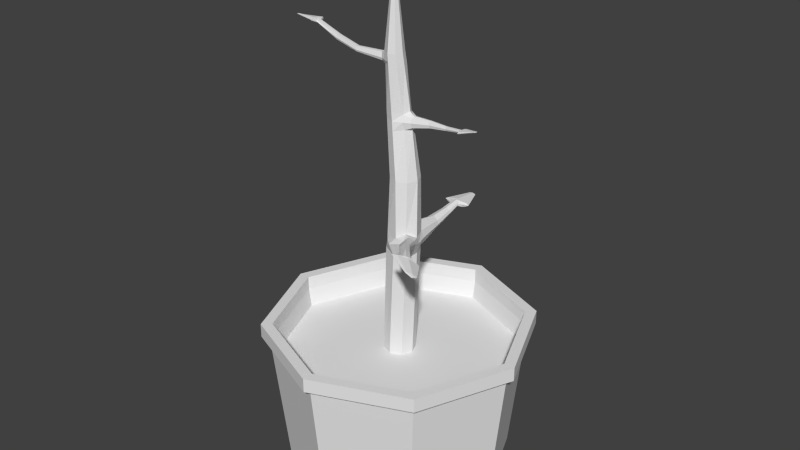 # Source: Kytka.blend  (saved by Blender 2.71.0; exported with 4.5.12 LTS)
import bpy
from mathutils import Matrix  # noqa: F401  (used for matrix-valued properties, if any)

bpy.ops.wm.read_factory_settings(use_empty=True)
scene = bpy.context.scene
scene.name = 'Scene'

# ---- collections
col_collection_1 = bpy.data.collections.new('Collection 1'); scene.collection.children.link(col_collection_1)

# ---- world
world_world = bpy.data.worlds.new('World'); scene.world = world_world
world_world.color = (0.05088, 0.05088, 0.05088)
world_world.use_sun_shadow = False
world_world.sun_shadow_jitter_overblur = 0.0
world_world.cycles.sampling_method = 'MANUAL'
world_world.cycles.sample_map_resolution = 256

# ---- meshes
me_circle_003 = bpy.data.meshes.new('Circle.003')
me_circle_003.from_pydata([(6.48e-09, 0.05603, 0.0), (-0.03962, 0.03962, 0.0), (-0.05603, -2.449e-09, 0.0), (-0.03962, -0.03962, 0.0), (1.138e-08, -0.05603, 0.0), (0.03962, -0.03962, 0.0), (0.05603, 6.682e-10, 0.0), (0.03962, 0.03962, 0.0), (-0.0118, 0.1513, 0.4345), (-0.02089, 0.03962, 0.4351), (-0.0373, -2.449e-09, 0.4351), (-0.02089, -0.03962, 0.4351), (0.007388, -0.06656, 0.4351), (0.05669, -0.06924, 0.4526), (0.08086, 6.682e-10, 0.4351), (0.06827, 0.03962, 0.4351), (0.01228, 0.0638, 0.6524), (-0.02371, 0.04889, 0.6524), (-0.03861, 0.01291, 0.6524), (-0.02371, -0.02308, 0.6524), (0.01228, -0.03799, 0.6524), (0.04827, -0.02308, 0.6524), (0.06317, 0.01291, 0.6524), (0.04827, 0.04889, 0.6524), (0.05762, 0.04108, 0.4596), (0.018, 0.05749, 0.4768), (0.07908, -0.00868, 0.4596), (0.05762, -0.03816, 0.4778), (0.02721, -0.05458, 0.4596), (-0.02162, -0.03816, 0.4596), (-0.03803, 0.001456, 0.4596), (-0.02162, 0.04108, 0.4596), (0.05706, 0.03962, 0.405), (0.01744, 0.05603, 0.3779), (0.07347, 6.682e-10, 0.3987), (0.05706, -0.03962, 0.3826), (0.01744, -0.05603, 0.3923), (-0.02682, -0.03962, 0.405), (-0.0386, -2.449e-09, 0.405), (-0.02395, 0.03962, 0.405), (0.04377, 0.1513, 0.4345), (0.03899, 0.1521, 0.448), (0.01715, 0.1612, 0.4568), (-0.004689, 0.1521, 0.448), (0.03451, 0.1513, 0.4179), (0.01684, 0.1604, 0.4122), (-0.005973, 0.1513, 0.4179), (-0.003371, 0.2265, 0.4457), (0.03541, 0.2265, 0.4457), (0.03207, 0.2271, 0.4551), (0.01683, 0.2334, 0.4613), (0.001591, 0.2271, 0.4551), (0.02895, 0.2265, 0.4341), (0.01661, 0.2328, 0.4302), (0.0006945, 0.2265, 0.4341), (0.002964, 0.2807, 0.4597), (0.03296, 0.2807, 0.4597), (0.03038, 0.2811, 0.467), (0.01859, 0.286, 0.4717), (0.006801, 0.2811, 0.467), (0.02796, 0.2807, 0.4507), (0.01842, 0.2856, 0.4477), (0.006108, 0.2807, 0.4507), (-0.03428, 0.2922, 0.4583), (0.06521, 0.2922, 0.4583), (0.05664, 0.2926, 0.4656), (0.01754, 0.2975, 0.4703), (-0.02155, 0.2926, 0.4656), (0.04862, 0.2922, 0.4493), (0.01698, 0.2971, 0.4463), (-0.02385, 0.2922, 0.4493), (0.001694, 0.382, 0.458), (0.02952, 0.382, 0.458), (0.02713, 0.3821, 0.46), (0.01619, 0.3835, 0.4614), (0.005254, 0.3821, 0.46), (0.02488, 0.382, 0.4555), (0.01603, 0.3834, 0.4546), (0.004611, 0.382, 0.4555), (0.01566, 0.3887, 0.4579), (0.06187, -0.06381, 0.4305), (0.08233, -0.05534, 0.4255), (0.0908, -0.03488, 0.4337), (0.06692, -0.06306, 0.4652), (0.08262, -0.05458, 0.4812), (0.0937, -0.03936, 0.4652), (0.09462, -0.03488, 0.4526), (0.1012, -0.1268, 0.48), (0.1049, -0.123, 0.4643), (0.1194, -0.117, 0.4607), (0.1255, -0.1025, 0.4666), (0.1085, -0.1225, 0.4889), (0.1196, -0.1164, 0.5003), (0.1275, -0.1056, 0.4889), (0.1282, -0.1025, 0.48), (0.1408, -0.1742, 0.4896), (0.1444, -0.1703, 0.4766), (0.159, -0.1643, 0.4734), (0.165, -0.1498, 0.4762), (0.148, -0.1698, 0.4986), (0.1592, -0.1638, 0.5099), (0.167, -0.153, 0.4986), (0.1677, -0.1498, 0.4896), (0.1786, -0.2163, 0.5042), (0.1794, -0.2153, 0.4958), (0.1972, -0.2095, 0.4919), (0.2022, -0.192, 0.4978), (0.1837, -0.2094, 0.5085), (0.1974, -0.2059, 0.5139), (0.2039, -0.1951, 0.5085), (0.2044, -0.192, 0.5042), (0.164, -0.2371, 0.5244), (0.1676, -0.2324, 0.5142), (0.1998, -0.2115, 0.4927), (0.2247, -0.1858, 0.4747), (0.178, -0.227, 0.5223), (0.2071, -0.2059, 0.5092), (0.2333, -0.1858, 0.483), (0.2326, -0.1838, 0.4779), (0.245, -0.272, 0.5052), (0.2465, -0.2699, 0.5007), (0.2607, -0.2607, 0.4912), (0.2717, -0.2494, 0.4832), (0.2511, -0.2675, 0.5043), (0.264, -0.2583, 0.4985), (0.2755, -0.2494, 0.4869), (0.2752, -0.2485, 0.4847), (0.2727, -0.2722, 0.4943), (0.0385, 0.00517, 0.8475), (0.01394, -0.006138, 0.8477), (-0.01745, -0.01914, 0.8477), (-0.04885, -0.006138, 0.8477), (-0.06185, 0.02525, 0.8477), (-0.04885, 0.05664, 0.8477), (-0.01745, 0.06965, 0.8477), (0.01394, 0.05664, 0.8477), (0.02103, 0.05014, 0.3814), (6.48e-09, 0.05603, 0.0), (0.001285, 0.01232, 1.068), (-0.00865, -0.01167, 1.068), (-0.03263, -0.0216, 1.068), (-0.05914, -0.005398, 1.068), (-0.06539, 0.01232, 1.068), (-0.05662, 0.03006, 1.064), (-0.03263, 0.04624, 1.068), (-0.00865, 0.0363, 1.068), (-0.03263, 0.01232, 1.388), (0.01946, 0.04659, 0.8233), (-0.01267, 0.06871, 0.8163), (0.03277, 0.02327, 0.8163), (0.01946, -3.17e-05, 0.8214), (-0.01267, -0.02217, 0.8163), (-0.0448, -0.008863, 0.8163), (-0.05811, 0.02327, 0.8163), (-0.0448, 0.0554, 0.8163), (-0.01957, 0.06638, 0.8785), (-0.04993, 0.05381, 0.8785), (-0.0625, 0.02345, 0.8785), (-0.04993, -0.006909, 0.8785), (-0.01957, -0.01948, 0.8785), (0.01079, 0.00368, 0.8714), (0.02336, 0.02345, 0.8785), (0.01079, 0.04498, 0.8721), (-0.05567, 0.03877, 1.042), (-0.07386, 0.0008461, 1.061), (-0.05567, -0.01099, 1.042), (-0.03079, -0.0213, 1.042), (-0.005909, -0.01099, 1.042), (0.004398, 0.01389, 1.042), (-0.005909, 0.03877, 1.042), (-0.03079, 0.04908, 1.042), (-0.05515, 0.0329, 1.027), (-0.06566, 0.01476, 1.027), (-0.05515, -0.005136, 1.027), (-0.02977, -0.02114, 1.027), (-0.004384, -0.01062, 1.027), (0.00613, 0.01476, 1.027), (-0.004384, 0.04014, 1.027), (-0.02977, 0.05066, 1.027), (0.0385, 0.04444, 0.8475), (0.04195, 0.03815, 0.8323), (0.04368, 0.02356, 0.8279), (0.04195, 0.00899, 0.8311), (0.03653, 0.01131, 0.8624), (0.03798, 0.02368, 0.8668), (0.03653, 0.03714, 0.8628), (0.1009, 0.01904, 0.8527), (0.1009, 0.0431, 0.8527), (0.103, 0.03924, 0.8434), (0.104, 0.0303, 0.8407), (0.103, 0.02138, 0.8426), (0.09965, 0.0228, 0.8618), (0.1005, 0.03037, 0.8645), (0.09965, 0.03862, 0.8621), (0.1659, 0.01897, 0.857), (0.1659, 0.03592, 0.857), (0.1674, 0.0332, 0.8517), (0.1682, 0.02691, 0.8502), (0.1674, 0.02062, 0.8513), (0.1651, 0.02162, 0.8621), (0.1657, 0.02696, 0.8636), (0.1651, 0.03277, 0.8622), (0.2283, 0.007113, 0.8676), (0.2283, 0.02406, 0.8676), (0.2298, 0.02134, 0.8645), (0.2305, 0.01505, 0.8636), (0.2298, 0.008761, 0.8643), (0.2274, 0.009763, 0.8706), (0.2281, 0.0151, 0.8715), (0.2274, 0.02091, 0.8707), (0.233, -0.008819, 0.8683), (0.233, 0.04125, 0.8683), (0.2345, 0.03323, 0.8653), (0.2353, 0.01463, 0.8644), (0.2345, -0.003949, 0.865), (0.2322, -0.0009883, 0.8714), (0.2328, 0.01478, 0.8722), (0.2322, 0.03195, 0.8714), (0.2836, 0.007141, 0.881), (0.2846, 0.02449, 0.8777), (0.2849, 0.02147, 0.8771), (0.2848, 0.01495, 0.878), (0.2842, 0.008573, 0.8795), (0.2835, 0.01007, 0.8816), (0.2841, 0.01558, 0.8808), (0.2842, 0.02149, 0.8794), (0.2878, 0.01547, 0.8794), (-0.0712, 0.001021, 1.033), (-0.0744, 0.01431, 1.033), (-0.0712, 0.02643, 1.033), (-0.07155, -0.002892, 1.043), (-0.07155, 0.03035, 1.043), (-0.07218, 0.02453, 1.058), (-0.07418, 0.01268, 1.061), (-0.1691, -0.01469, 1.064), (-0.1674, -0.01457, 1.046), (-0.1695, -0.005774, 1.046), (-0.1674, 0.002243, 1.046), (-0.1676, -0.01716, 1.052), (-0.1676, 0.00484, 1.052), (-0.168, 0.0009873, 1.062), (-0.1693, -0.006854, 1.064), (-0.25, -0.01445, 1.086), (-0.2499, -0.01474, 1.068), (-0.2515, -0.005848, 1.068), (-0.249, 0.002042, 1.068), (-0.2497, -0.01721, 1.075), (-0.2485, 0.004758, 1.074), (-0.2482, 0.001101, 1.084), (-0.2498, -0.006623, 1.086), (-0.3287, -0.02139, 1.119), (-0.3286, -0.02169, 1.111), (-0.3299, -0.01247, 1.111), (-0.328, -0.004297, 1.111), (-0.3284, -0.02425, 1.114), (-0.3276, -0.001482, 1.114), (-0.3273, -0.005272, 1.118), (-0.3285, -0.01328, 1.119), (-0.3341, -0.03149, 1.129), (-0.3331, -0.04453, 1.121), (-0.3383, -0.01843, 1.116), (-0.3392, 0.007799, 1.112), (-0.3322, -0.04756, 1.125), (-0.3401, 0.02091, 1.113), (-0.3388, 0.01642, 1.119), (-0.3371, -0.007247, 1.125), (-0.4119, -0.01891, 1.125), (-0.4115, -0.02406, 1.123), (-0.4134, -0.0152, 1.119), (-0.4137, -0.006258, 1.116), (-0.4112, -0.02483, 1.124), (-0.4141, -0.00154, 1.115), (-0.4137, -0.002679, 1.118), (-0.4131, -0.01066, 1.121), (-0.4285, -0.01302, 1.12)], [], [(136, 39, 46, 45), (34, 32, 15, 14), (36, 35, 81, 80), (12, 36, 80, 13), (37, 36, 12, 11), (38, 37, 11, 10), (39, 38, 10, 9), (39, 9, 8, 46), (24, 25, 16, 23), (26, 24, 23, 22), (27, 26, 22, 21), (28, 27, 21, 20), (29, 28, 20, 19), (30, 29, 19, 18), (31, 30, 18, 17), (25, 31, 17, 16), (32, 33, 45, 44), (14, 15, 24, 26), (35, 34, 82, 81), (34, 14, 86, 82), (11, 12, 28, 29), (10, 11, 29, 30), (9, 10, 30, 31), (15, 32, 44, 40), (7, 137, 33, 32), (6, 7, 32, 34), (5, 6, 34, 35), (4, 5, 35, 36), (3, 4, 36, 37), (2, 3, 37, 38), (1, 2, 38, 39), (0, 1, 39, 136), (31, 25, 42, 43), (25, 24, 41, 42), (9, 31, 43, 8), (24, 15, 40, 41), (45, 46, 54, 53), (44, 45, 53, 52), (46, 8, 47, 54), (40, 44, 52, 48), (41, 40, 48, 49), (8, 43, 51, 47), (42, 41, 49, 50), (43, 42, 50, 51), (53, 54, 62, 61), (52, 53, 61, 60), (54, 47, 55, 62), (48, 52, 60, 56), (49, 48, 56, 57), (47, 51, 59, 55), (50, 49, 57, 58), (51, 50, 58, 59), (61, 62, 70, 69), (60, 61, 69, 68), (62, 55, 63, 70), (56, 60, 68, 64), (57, 56, 64, 65), (55, 59, 67, 63), (58, 57, 65, 66), (59, 58, 66, 67), (69, 70, 78, 77), (68, 69, 77, 76), (70, 63, 71, 78), (64, 68, 76, 72), (65, 64, 72, 73), (63, 67, 75, 71), (66, 65, 73, 74), (67, 66, 74, 75), (80, 81, 89, 88), (81, 82, 90, 89), (13, 80, 88, 87), (82, 86, 94, 90), (14, 26, 85, 86), (28, 12, 13, 83), (26, 27, 84, 85), (27, 28, 83, 84), (77, 78, 79), (76, 77, 79), (78, 71, 79), (72, 76, 79), (73, 72, 79), (71, 75, 79), (74, 73, 79), (75, 74, 79), (86, 85, 93, 94), (83, 13, 87, 91), (85, 84, 92, 93), (84, 83, 91, 92), (90, 94, 102, 98), (87, 88, 96, 95), (89, 90, 98, 97), (88, 89, 97, 96), (94, 93, 101, 102), (92, 91, 99, 100), (93, 92, 100, 101), (91, 87, 95, 99), (98, 102, 110, 106), (95, 96, 104, 103), (97, 98, 106, 105), (96, 97, 105, 104), (102, 101, 109, 110), (100, 99, 107, 108), (101, 100, 108, 109), (99, 95, 103, 107), (106, 110, 118, 114), (103, 104, 112, 111), (105, 106, 114, 113), (104, 105, 113, 112), (110, 109, 117, 118), (108, 107, 115, 116), (109, 108, 116, 117), (107, 103, 111, 115), (114, 118, 126, 122), (111, 112, 120, 119), (113, 114, 122, 121), (112, 113, 121, 120), (118, 117, 125, 126), (116, 115, 123, 124), (117, 116, 124, 125), (115, 111, 119, 123), (148, 154, 133, 134), (154, 153, 132, 133), (153, 152, 131, 132), (152, 151, 130, 131), (151, 150, 129, 130), (162, 161, 184, 185), (135, 162, 185, 179), (147, 148, 134, 135), (122, 126, 127), (119, 120, 127), (121, 122, 127), (120, 121, 127), (126, 125, 127), (124, 123, 127), (125, 124, 127), (123, 119, 127), (170, 163, 143, 144), (173, 165, 230, 227), (163, 171, 229, 231), (165, 166, 140, 141), (166, 167, 139, 140), (167, 168, 138, 139), (168, 169, 145, 138), (169, 170, 144, 145), (23, 16, 148, 147), (22, 23, 147, 149), (21, 22, 149, 150), (20, 21, 150, 151), (19, 20, 151, 152), (18, 19, 152, 153), (17, 18, 153, 154), (16, 17, 154, 148), (144, 143, 146), (143, 142, 146), (142, 141, 146), (141, 140, 146), (140, 139, 146), (139, 138, 146), (138, 145, 146), (145, 144, 146), (134, 133, 156, 155), (133, 132, 157, 156), (132, 131, 158, 157), (131, 130, 159, 158), (130, 129, 160, 159), (161, 160, 183, 184), (160, 129, 128, 183), (135, 134, 155, 162), (178, 171, 163, 170), (171, 172, 228, 229), (172, 173, 227, 228), (173, 174, 166, 165), (174, 175, 167, 166), (175, 176, 168, 167), (176, 177, 169, 168), (177, 178, 170, 169), (155, 156, 171, 178), (156, 157, 172, 171), (157, 158, 173, 172), (158, 159, 174, 173), (159, 160, 175, 174), (160, 161, 176, 175), (161, 162, 177, 176), (162, 155, 178, 177), (129, 150, 182, 128), (147, 135, 179, 180), (150, 149, 181, 182), (149, 147, 180, 181), (185, 184, 192, 193), (184, 183, 191, 192), (179, 185, 193, 187), (183, 128, 186, 191), (181, 180, 188, 189), (182, 181, 189, 190), (180, 179, 187, 188), (128, 182, 190, 186), (193, 192, 200, 201), (192, 191, 199, 200), (187, 193, 201, 195), (191, 186, 194, 199), (189, 188, 196, 197), (190, 189, 197, 198), (188, 187, 195, 196), (186, 190, 198, 194), (201, 200, 208, 209), (200, 199, 207, 208), (195, 201, 209, 203), (199, 194, 202, 207), (197, 196, 204, 205), (198, 197, 205, 206), (196, 195, 203, 204), (194, 198, 206, 202), (209, 208, 216, 217), (208, 207, 215, 216), (203, 209, 217, 211), (207, 202, 210, 215), (205, 204, 212, 213), (206, 205, 213, 214), (204, 203, 211, 212), (202, 206, 214, 210), (217, 216, 224, 225), (216, 215, 223, 224), (211, 217, 225, 219), (215, 210, 218, 223), (213, 212, 220, 221), (214, 213, 221, 222), (212, 211, 219, 220), (210, 214, 222, 218), (228, 227, 235, 236), (229, 228, 236, 237), (227, 230, 238, 235), (231, 229, 237, 239), (141, 142, 233, 164), (142, 143, 232, 233), (143, 163, 231, 232), (165, 141, 164, 230), (225, 224, 226), (224, 223, 226), (219, 225, 226), (223, 218, 226), (221, 220, 226), (222, 221, 226), (220, 219, 226), (218, 222, 226), (164, 233, 241, 234), (233, 232, 240, 241), (232, 231, 239, 240), (230, 164, 234, 238), (239, 237, 245, 247), (235, 238, 246, 243), (237, 236, 244, 245), (236, 235, 243, 244), (234, 241, 249, 242), (238, 234, 242, 246), (240, 239, 247, 248), (241, 240, 248, 249), (247, 245, 253, 255), (243, 246, 254, 251), (245, 244, 252, 253), (244, 243, 251, 252), (242, 249, 257, 250), (246, 242, 250, 254), (248, 247, 255, 256), (249, 248, 256, 257), (255, 253, 261, 263), (251, 254, 262, 259), (253, 252, 260, 261), (252, 251, 259, 260), (250, 257, 265, 258), (254, 250, 258, 262), (256, 255, 263, 264), (257, 256, 264, 265), (263, 261, 269, 271), (259, 262, 270, 267), (261, 260, 268, 269), (260, 259, 267, 268), (258, 265, 273, 266), (262, 258, 266, 270), (264, 263, 271, 272), (265, 264, 272, 273), (271, 269, 274), (267, 270, 274), (269, 268, 274), (268, 267, 274), (266, 273, 274), (270, 266, 274), (272, 271, 274), (273, 272, 274)])
_uv = me_circle_003.uv_layers.new(name='UVMap')
_uv.uv.foreach_set('vector', [0.8097, 0.6574, 0.8388, 0.6497, 0.827, 0.7291, 0.8118, 0.7357, 0.4358, 0.7019, 0.4137, 0.695, 0.4123, 0.6741, 0.4355, 0.6765, 0.1585, 0.6896, 0.1396, 0.7035, 0.1128, 0.6788, 0.1226, 0.6716, 0.1551, 0.6585, 0.1585, 0.6896, 0.1226, 0.6716, 0.1208, 0.6556, 0.188, 0.6729, 0.1585, 0.6896, 0.1551, 0.6585, 0.1793, 0.6534, 0.6855, 0.2874, 0.7085, 0.2862, 0.7078, 0.3075, 0.6859, 0.3087, 0.6564, 0.2884, 0.6855, 0.2874, 0.6859, 0.3087, 0.6564, 0.3096, 0.6564, 0.2884, 0.6564, 0.3096, 0.5818, 0.3122, 0.58, 0.3004, 0.8054, 0.0, 0.8356, 0.01007, 0.8486, 0.1312, 0.8218, 0.1329, 0.4424, 0.6596, 0.4145, 0.6564, 0.4182, 0.5198, 0.4385, 0.5221, 0.467, 0.6475, 0.4424, 0.6596, 0.4385, 0.5221, 0.4652, 0.5233, 0.1416, 0.6454, 0.1238, 0.6386, 0.1044, 0.5176, 0.1231, 0.511, 0.1761, 0.6365, 0.1416, 0.6454, 0.1231, 0.511, 0.1492, 0.5044, 0.6857, 0.3261, 0.7075, 0.3248, 0.7025, 0.4615, 0.6826, 0.4627, 0.6561, 0.327, 0.6857, 0.3261, 0.6826, 0.4627, 0.6558, 0.4635, 0.8356, 0.01007, 0.8556, 0.0007559, 0.8674, 0.1336, 0.8486, 0.1312, 0.7832, 0.6506, 0.8125, 0.6614, 0.8118, 0.7357, 0.7992, 0.7296, 0.4355, 0.6765, 0.4123, 0.6741, 0.4145, 0.6564, 0.4424, 0.6596, 0.4647, 0.7146, 0.4358, 0.7019, 0.4561, 0.6795, 0.471, 0.6861, 0.4358, 0.7019, 0.4355, 0.6765, 0.4559, 0.6664, 0.4561, 0.6795, 0.1793, 0.6534, 0.1551, 0.6585, 0.1416, 0.6454, 0.1761, 0.6365, 0.6859, 0.3087, 0.7078, 0.3075, 0.7075, 0.3248, 0.6857, 0.3261, 0.6564, 0.3096, 0.6859, 0.3087, 0.6857, 0.3261, 0.6561, 0.327, 0.4123, 0.6741, 0.4137, 0.695, 0.346, 0.6797, 0.3445, 0.6683, 0.9268, 0.931, 0.8972, 0.9321, 0.898, 0.6697, 0.9268, 0.6497, 0.4257, 0.9824, 0.4033, 0.98, 0.4137, 0.695, 0.4358, 0.7019, 0.4551, 0.9838, 0.4257, 0.9824, 0.4358, 0.7019, 0.4647, 0.7146, 0.2344, 0.9545, 0.2138, 0.9618, 0.1396, 0.7035, 0.1585, 0.6896, 0.2631, 0.9473, 0.2344, 0.9545, 0.1585, 0.6896, 0.188, 0.6729, 0.6807, 0.001235, 0.7025, 0.0, 0.7085, 0.2862, 0.6855, 0.2874, 0.6511, 0.002169, 0.6807, 0.001235, 0.6855, 0.2874, 0.6564, 0.2884, 0.9459, 0.263, 0.9665, 0.2661, 0.9665, 0.5474, 0.9403, 0.5284, 0.7683, 0.8957, 0.7406, 0.884, 0.7416, 0.8107, 0.7569, 0.8172, 0.7406, 0.884, 0.7136, 0.8957, 0.7267, 0.8172, 0.7416, 0.8107, 0.6564, 0.3096, 0.6561, 0.327, 0.5799, 0.3217, 0.5818, 0.3122, 0.4145, 0.6564, 0.4123, 0.6741, 0.3445, 0.6683, 0.3455, 0.6585, 0.8118, 0.7357, 0.827, 0.7291, 0.8222, 0.7826, 0.8116, 0.7872, 0.7992, 0.7296, 0.8118, 0.7357, 0.8116, 0.7872, 0.8028, 0.7829, 0.58, 0.3004, 0.5818, 0.3122, 0.5313, 0.3221, 0.5301, 0.3138, 0.3445, 0.6683, 0.346, 0.6797, 0.2986, 0.6644, 0.2976, 0.6564, 0.3455, 0.6585, 0.3445, 0.6683, 0.2976, 0.6564, 0.2983, 0.6496, 0.5818, 0.3122, 0.5799, 0.3217, 0.53, 0.3287, 0.5313, 0.3221, 0.7416, 0.8107, 0.7267, 0.8172, 0.7314, 0.7641, 0.7418, 0.7596, 0.7569, 0.8172, 0.7416, 0.8107, 0.7418, 0.7596, 0.7524, 0.7641, 0.8116, 0.7872, 0.8222, 0.7826, 0.818, 0.8213, 0.8098, 0.8248, 0.8028, 0.7829, 0.8116, 0.7872, 0.8098, 0.8248, 0.803, 0.8215, 0.5301, 0.3138, 0.5313, 0.3221, 0.495, 0.3334, 0.494, 0.327, 0.2976, 0.6564, 0.2986, 0.6644, 0.2639, 0.65, 0.2631, 0.6438, 0.2983, 0.6496, 0.2976, 0.6564, 0.2631, 0.6438, 0.2637, 0.6386, 0.5313, 0.3221, 0.53, 0.3287, 0.4939, 0.3385, 0.495, 0.3334, 0.7418, 0.7596, 0.7314, 0.7641, 0.7323, 0.7258, 0.7404, 0.7223, 0.7524, 0.7641, 0.7418, 0.7596, 0.7404, 0.7223, 0.7486, 0.7258, 0.8098, 0.8248, 0.818, 0.8213, 0.8388, 0.829, 0.8111, 0.8329, 0.803, 0.8215, 0.8098, 0.8248, 0.8111, 0.8329, 0.7891, 0.8298, 0.7196, 0.925, 0.7133, 0.9232, 0.7129, 0.8957, 0.7196, 0.9023, 0.7724, 0.9144, 0.7659, 0.9167, 0.7655, 0.9056, 0.7729, 0.8957, 0.7771, 0.917, 0.7724, 0.9144, 0.7729, 0.8957, 0.7771, 0.9022, 0.7133, 0.9232, 0.7085, 0.9259, 0.7086, 0.9042, 0.7129, 0.8957, 0.7404, 0.7223, 0.7323, 0.7258, 0.7142, 0.7177, 0.7411, 0.7142, 0.7486, 0.7258, 0.7404, 0.7223, 0.7411, 0.7142, 0.7682, 0.7177, 0.8111, 0.8329, 0.8388, 0.829, 0.82, 0.893, 0.8122, 0.8941, 0.7891, 0.8298, 0.8111, 0.8329, 0.8122, 0.8941, 0.8061, 0.8932, 0.9021, 0.5228, 0.9085, 0.5202, 0.9085, 0.5887, 0.9067, 0.5894, 0.7771, 0.8301, 0.7891, 0.8298, 0.8061, 0.8932, 0.8027, 0.8933, 0.7142, 0.7177, 0.7085, 0.718, 0.7331, 0.6545, 0.7347, 0.6544, 0.7771, 0.718, 0.7682, 0.7177, 0.7498, 0.6544, 0.7523, 0.6545, 0.7411, 0.7142, 0.7142, 0.7177, 0.7347, 0.6544, 0.7422, 0.6534, 0.7682, 0.7177, 0.7411, 0.7142, 0.7422, 0.6534, 0.7498, 0.6544, 0.9268, 0.8583, 0.9412, 0.862, 0.9382, 0.9137, 0.928, 0.9111, 0.9412, 0.862, 0.9548, 0.8542, 0.9479, 0.9082, 0.9382, 0.9137, 0.1208, 0.6556, 0.1226, 0.6716, 0.07559, 0.6562, 0.07432, 0.6448, 0.4561, 0.6795, 0.4559, 0.6664, 0.4938, 0.6515, 0.4939, 0.6608, 0.9655, 0.8542, 0.9487, 0.8482, 0.9471, 0.8289, 0.9557, 0.832, 0.1416, 0.6454, 0.1551, 0.6585, 0.1208, 0.6556, 0.1139, 0.6488, 0.8972, 0.8806, 0.8731, 0.8747, 0.8787, 0.8543, 0.891, 0.8574, 0.8731, 0.8747, 0.8495, 0.8803, 0.8663, 0.8572, 0.8787, 0.8543, 0.8122, 0.8941, 0.82, 0.893, 0.8123, 0.8979, 0.8061, 0.8932, 0.8122, 0.8941, 0.8123, 0.8979, 0.9067, 0.5894, 0.9085, 0.5887, 0.9082, 0.5965, 0.8027, 0.8933, 0.8061, 0.8932, 0.8123, 0.8979, 0.7816, 0.8994, 0.7831, 0.8979, 0.7831, 0.9087, 0.7847, 0.9052, 0.7831, 0.9032, 0.7847, 0.8979, 0.7422, 0.6534, 0.7347, 0.6544, 0.7427, 0.6497, 0.7498, 0.6544, 0.7422, 0.6534, 0.7427, 0.6497, 0.9557, 0.832, 0.9471, 0.8289, 0.9363, 0.7837, 0.9425, 0.7859, 0.8663, 0.8572, 0.858, 0.8588, 0.8555, 0.8072, 0.8614, 0.806, 0.9471, 0.8289, 0.9337, 0.8281, 0.9268, 0.7831, 0.9363, 0.7837, 0.8787, 0.8543, 0.8663, 0.8572, 0.8614, 0.806, 0.8701, 0.804, 0.9506, 0.79, 0.9425, 0.7859, 0.9429, 0.7456, 0.951, 0.7497, 0.07432, 0.6448, 0.07559, 0.6562, 0.03723, 0.6549, 0.03641, 0.6454, 0.9382, 0.9137, 0.9479, 0.9082, 0.9506, 0.9521, 0.9411, 0.9576, 0.928, 0.9111, 0.9382, 0.9137, 0.9411, 0.9576, 0.9308, 0.955, 0.9425, 0.7859, 0.9363, 0.7837, 0.9367, 0.7433, 0.9429, 0.7456, 0.8701, 0.804, 0.8614, 0.806, 0.8606, 0.7623, 0.8693, 0.7603, 0.9363, 0.7837, 0.9268, 0.7831, 0.9272, 0.7428, 0.9367, 0.7433, 0.8614, 0.806, 0.8555, 0.8072, 0.8546, 0.7635, 0.8606, 0.7623, 0.951, 0.7497, 0.9429, 0.7456, 0.9396, 0.7076, 0.9433, 0.7101, 0.03641, 0.6454, 0.03723, 0.6549, 0.00118, 0.6481, 0.0, 0.6422, 0.9411, 0.9576, 0.9506, 0.9521, 0.9548, 0.9924, 0.9445, 1.0, 0.9308, 0.955, 0.9411, 0.9576, 0.9445, 1.0, 0.9325, 0.9959, 0.9429, 0.7456, 0.9367, 0.7433, 0.9366, 0.7061, 0.9396, 0.7076, 0.8693, 0.7603, 0.8606, 0.7623, 0.8613, 0.7245, 0.8701, 0.72, 0.8781, 0.7624, 0.8693, 0.7603, 0.8701, 0.72, 0.8782, 0.7227, 0.8606, 0.7623, 0.8546, 0.7635, 0.8554, 0.7233, 0.8613, 0.7245, 0.9433, 0.7101, 0.9396, 0.7076, 0.9631, 0.6977, 0.9635, 0.7025, 0.7366, 0.9004, 0.7403, 0.8957, 0.7403, 0.915, 0.7377, 0.9229, 0.75, 0.9213, 0.7403, 0.9121, 0.75, 0.8957, 0.7499, 0.9221, 0.7585, 0.9065, 0.7635, 0.8968, 0.7655, 0.8957, 0.7655, 0.9194, 0.9396, 0.7076, 0.9366, 0.7061, 0.9599, 0.6956, 0.9631, 0.6977, 0.8701, 0.72, 0.8613, 0.7245, 0.8506, 0.7177, 0.875, 0.7155, 0.8782, 0.7227, 0.8701, 0.72, 0.875, 0.7155, 0.8972, 0.7142, 0.7306, 0.8981, 0.7366, 0.9004, 0.7377, 0.9229, 0.7322, 0.9143, 0.8441, 0.9497, 0.8388, 0.947, 0.8455, 0.8925, 0.8478, 0.8936, 0.9021, 0.6037, 0.8951, 0.601, 0.899, 0.5388, 0.9021, 0.54, 0.8674, 0.9468, 0.8441, 0.9497, 0.8478, 0.8936, 0.8581, 0.8923, 0.8923, 0.9497, 0.8674, 0.9468, 0.8581, 0.8923, 0.8691, 0.8936, 0.9631, 0.6977, 0.9599, 0.6956, 0.964, 0.6497, 0.9655, 0.6506, 0.875, 0.7155, 0.8506, 0.7177, 0.8698, 0.6622, 0.8805, 0.6612, 0.8972, 0.7142, 0.875, 0.7155, 0.8805, 0.6612, 0.8903, 0.6606, 0.8506, 0.7177, 0.8388, 0.7189, 0.8646, 0.6627, 0.8698, 0.6622, 0.644, 0.5798, 0.6601, 0.5798, 0.661, 0.6021, 0.6452, 0.6021, 0.6601, 0.5798, 0.6841, 0.579, 0.6844, 0.6013, 0.661, 0.6021, 0.6841, 0.579, 0.7018, 0.578, 0.7017, 0.6003, 0.6844, 0.6013, 0.1386, 0.3886, 0.1153, 0.3944, 0.1139, 0.3721, 0.1366, 0.3664, 0.4836, 0.4056, 0.4623, 0.402, 0.4684, 0.3836, 0.4837, 0.3832, 0.9739, 0.1964, 0.9593, 0.1871, 0.9595, 0.177, 0.9687, 0.1783, 0.8541, 0.2679, 0.854, 0.2864, 0.8352, 0.2808, 0.8352, 0.2692, 0.8468, 0.2522, 0.8728, 0.2447, 0.8775, 0.2664, 0.8541, 0.2679, 0.8478, 0.8936, 0.8455, 0.8925, 0.8569, 0.8806, 0.9021, 0.54, 0.899, 0.5388, 0.8979, 0.5202, 0.8581, 0.8923, 0.8478, 0.8936, 0.8569, 0.8806, 0.8691, 0.8936, 0.8581, 0.8923, 0.8569, 0.8806, 0.7512, 0.9134, 0.75, 0.9124, 0.7512, 0.8957, 0.8805, 0.6612, 0.8698, 0.6622, 0.8787, 0.6497, 0.8903, 0.6606, 0.8805, 0.6612, 0.8787, 0.6497, 0.8698, 0.6622, 0.8646, 0.6627, 0.8787, 0.6497, 0.6659, 0.7388, 0.6784, 0.7387, 0.6848, 0.7543, 0.6688, 0.7576, 0.1111, 0.2429, 0.1075, 0.2326, 0.1192, 0.2288, 0.1216, 0.2357, 0.6784, 0.7387, 0.6818, 0.728, 0.6899, 0.7324, 0.6876, 0.7395, 0.1075, 0.2326, 0.08947, 0.2371, 0.0861, 0.2185, 0.1066, 0.2137, 0.08947, 0.2371, 0.07654, 0.2417, 0.07364, 0.2229, 0.0861, 0.2185, 0.4827, 0.2465, 0.4641, 0.2456, 0.4668, 0.2267, 0.4846, 0.2275, 0.4641, 0.2456, 0.4501, 0.244, 0.4532, 0.2252, 0.4668, 0.2267, 0.8703, 0.4052, 0.8888, 0.404, 0.8904, 0.423, 0.8725, 0.4241, 0.8218, 0.1329, 0.8486, 0.1312, 0.8728, 0.2447, 0.8468, 0.2522, 0.8026, 0.1376, 0.8218, 0.1329, 0.8468, 0.2522, 0.8318, 0.2504, 0.4652, 0.5233, 0.4385, 0.5221, 0.444, 0.405, 0.4623, 0.402, 0.4828, 0.5228, 0.4652, 0.5233, 0.4623, 0.402, 0.4836, 0.4056, 0.1492, 0.5044, 0.1231, 0.511, 0.1153, 0.3944, 0.1386, 0.3886, 0.6826, 0.4627, 0.7025, 0.4615, 0.7018, 0.578, 0.6841, 0.579, 0.6558, 0.4635, 0.6826, 0.4627, 0.6841, 0.579, 0.6601, 0.5798, 0.6377, 0.4636, 0.6558, 0.4635, 0.6601, 0.5798, 0.644, 0.5798, 0.6688, 0.7576, 0.6848, 0.7543, 0.6979, 0.9829, 0.6848, 0.7543, 0.6985, 0.757, 0.6979, 0.9829, 0.6985, 0.757, 0.7085, 0.7565, 0.6979, 0.9829, 0.1066, 0.2137, 0.0861, 0.2185, 0.04146, 0.0, 0.0861, 0.2185, 0.07364, 0.2229, 0.04146, 0.0, 0.4846, 0.2275, 0.4668, 0.2267, 0.4853, 0.0, 0.4668, 0.2267, 0.4532, 0.2252, 0.4853, 0.0, 0.8725, 0.4241, 0.8904, 0.423, 0.8951, 0.6497, 0.8775, 0.2664, 0.8939, 0.2685, 0.8951, 0.2902, 0.8793, 0.2883, 0.661, 0.6021, 0.6844, 0.6013, 0.6864, 0.623, 0.6637, 0.6237, 0.6844, 0.6013, 0.7017, 0.6003, 0.7031, 0.6221, 0.6864, 0.623, 0.1366, 0.3664, 0.1139, 0.3721, 0.11, 0.3507, 0.132, 0.3451, 0.4837, 0.3832, 0.4684, 0.3836, 0.4635, 0.3663, 0.4855, 0.3614, 0.9593, 0.1871, 0.9454, 0.1959, 0.9509, 0.178, 0.9595, 0.177, 0.4635, 0.3663, 0.4684, 0.3836, 0.4557, 0.384, 0.4526, 0.3732, 0.8541, 0.2679, 0.8775, 0.2664, 0.8793, 0.2883, 0.854, 0.2864, 0.6643, 0.7283, 0.6818, 0.728, 0.6784, 0.7387, 0.6659, 0.7388, 0.9403, 0.5202, 0.9281, 0.5124, 0.9281, 0.5067, 0.9364, 0.5092, 0.9281, 0.5124, 0.9141, 0.5193, 0.9188, 0.5086, 0.9281, 0.5067, 0.1111, 0.2429, 0.09134, 0.2475, 0.08947, 0.2371, 0.1075, 0.2326, 0.09134, 0.2475, 0.07816, 0.2522, 0.07654, 0.2417, 0.08947, 0.2371, 0.4816, 0.257, 0.4627, 0.2561, 0.4641, 0.2456, 0.4827, 0.2465, 0.4627, 0.2561, 0.4484, 0.2545, 0.4501, 0.244, 0.4641, 0.2456, 0.869, 0.3946, 0.8879, 0.3934, 0.8888, 0.404, 0.8703, 0.4052, 0.6485, 0.6238, 0.6637, 0.6237, 0.6818, 0.728, 0.6643, 0.7283, 0.6637, 0.6237, 0.6864, 0.623, 0.696, 0.7276, 0.6818, 0.728, 0.6864, 0.623, 0.7031, 0.6221, 0.7065, 0.727, 0.696, 0.7276, 0.132, 0.3451, 0.11, 0.3507, 0.09134, 0.2475, 0.1111, 0.2429, 0.4855, 0.3614, 0.4635, 0.3663, 0.4816, 0.257, 0.4939, 0.2566, 0.4635, 0.3663, 0.4481, 0.3608, 0.4627, 0.2561, 0.4816, 0.257, 0.8405, 0.2936, 0.854, 0.2864, 0.869, 0.3946, 0.8555, 0.3979, 0.854, 0.2864, 0.8793, 0.2883, 0.8879, 0.3934, 0.869, 0.3946, 0.9614, 0.8554, 0.9801, 0.8542, 0.9767, 0.8678, 0.965, 0.8685, 0.8468, 0.2522, 0.8541, 0.2679, 0.8352, 0.2692, 0.8307, 0.2594, 0.9678, 0.6504, 0.984, 0.659, 0.9845, 0.6675, 0.9745, 0.6667, 0.984, 0.659, 1.0, 0.6497, 0.9946, 0.6663, 0.9845, 0.6675, 0.9687, 0.1783, 0.9595, 0.177, 0.9648, 0.1329, 0.9705, 0.1337, 0.9595, 0.177, 0.9509, 0.178, 0.9596, 0.1335, 0.9648, 0.1329, 0.8352, 0.2692, 0.8352, 0.2808, 0.7955, 0.2795, 0.7955, 0.2724, 0.9548, 0.8674, 0.965, 0.8685, 0.9702, 0.9061, 0.9639, 0.9054, 0.9845, 0.6675, 0.9946, 0.6663, 0.9964, 0.7101, 0.9902, 0.7108, 0.9745, 0.6667, 0.9845, 0.6675, 0.9902, 0.7108, 0.9841, 0.7103, 0.8307, 0.2594, 0.8352, 0.2692, 0.7955, 0.2724, 0.7928, 0.2664, 0.965, 0.8685, 0.9767, 0.8678, 0.9773, 0.9056, 0.9702, 0.9061, 0.9705, 0.1337, 0.9648, 0.1329, 0.9632, 0.08683, 0.9672, 0.08737, 0.9648, 0.1329, 0.9596, 0.1335, 0.9595, 0.08723, 0.9632, 0.08683, 0.7955, 0.2724, 0.7955, 0.2795, 0.7525, 0.2797, 0.7526, 0.2757, 0.9639, 0.9054, 0.9702, 0.9061, 0.976, 0.9489, 0.9725, 0.9483, 0.9902, 0.7108, 0.9964, 0.7101, 0.9933, 0.7561, 0.9889, 0.7566, 0.9841, 0.7103, 0.9902, 0.7108, 0.9889, 0.7566, 0.9846, 0.7563, 0.7928, 0.2664, 0.7955, 0.2724, 0.7526, 0.2757, 0.7506, 0.2723, 0.9702, 0.9061, 0.9773, 0.9056, 0.9801, 0.9488, 0.976, 0.9489, 0.9672, 0.08737, 0.9632, 0.08683, 0.9558, 0.04242, 0.9598, 0.04295, 0.9632, 0.08683, 0.9595, 0.08723, 0.9522, 0.04281, 0.9558, 0.04242, 0.7526, 0.2757, 0.7525, 0.2797, 0.7101, 0.2866, 0.7103, 0.2841, 0.9725, 0.9483, 0.976, 0.9489, 0.9769, 0.9937, 0.9748, 0.9928, 0.9889, 0.7566, 0.9933, 0.7561, 0.9862, 0.8011, 0.9818, 0.8016, 0.9846, 0.7563, 0.9889, 0.7566, 0.9818, 0.8016, 0.9775, 0.8013, 0.7506, 0.2723, 0.7526, 0.2757, 0.7103, 0.2841, 0.7085, 0.2823, 0.976, 0.9489, 0.9801, 0.9488, 0.9794, 0.9938, 0.9769, 0.9937, 0.9598, 0.04295, 0.9558, 0.04242, 0.9557, 0.03904, 0.9675, 0.0397, 0.9558, 0.04242, 0.9522, 0.04281, 0.9448, 0.0393, 0.9557, 0.03904, 0.7564, 0.9083, 0.7541, 0.9105, 0.7541, 0.902, 0.7566, 0.8957, 0.7772, 0.898, 0.7793, 0.8994, 0.7795, 0.9089, 0.7771, 0.904, 0.9818, 0.8016, 0.9862, 0.8011, 0.9944, 0.8043, 0.9816, 0.805, 0.9775, 0.8013, 0.9818, 0.8016, 0.9816, 0.805, 0.9688, 0.8049, 0.7585, 0.9099, 0.7564, 0.9083, 0.7566, 0.8957, 0.7585, 0.9008, 0.7793, 0.8994, 0.7816, 0.8979, 0.7816, 0.9052, 0.7795, 0.9089, 0.9675, 0.0397, 0.9557, 0.03904, 0.9569, 0.002632, 0.961, 0.002649, 0.9557, 0.03904, 0.9448, 0.0393, 0.9531, 0.002945, 0.9569, 0.002632, 0.9739, 0.03928, 0.9675, 0.0397, 0.961, 0.002649, 0.963, 0.002408, 0.9448, 0.0393, 0.9394, 0.03867, 0.9511, 0.002856, 0.9531, 0.002945, 0.9816, 0.805, 0.9944, 0.8043, 0.9872, 0.8408, 0.9827, 0.8409, 0.9688, 0.8049, 0.9816, 0.805, 0.9827, 0.8409, 0.9784, 0.8406, 0.9944, 0.8043, 1.0, 0.8033, 0.9893, 0.8406, 0.9872, 0.8408, 0.9655, 0.8041, 0.9688, 0.8049, 0.9784, 0.8406, 0.9774, 0.8403, 0.9281, 0.5067, 0.9188, 0.5086, 0.9107, 0.4414, 0.9168, 0.4401, 0.9364, 0.5092, 0.9281, 0.5067, 0.9168, 0.4401, 0.9223, 0.4418, 0.1216, 0.2357, 0.1192, 0.2288, 0.1738, 0.2048, 0.1754, 0.2093, 0.9758, 0.4877, 0.9704, 0.4912, 0.9667, 0.4334, 0.9703, 0.4311, 0.9151, 0.002846, 0.9275, 0.006684, 0.928, 0.01305, 0.9198, 0.01321, 0.9275, 0.006684, 0.9394, 0.0, 0.936, 0.01131, 0.928, 0.01305, 0.6848, 0.7543, 0.6784, 0.7387, 0.6876, 0.7395, 0.6919, 0.7499, 0.1075, 0.2326, 0.1066, 0.2137, 0.1186, 0.2162, 0.1192, 0.2288, 0.961, 0.002649, 0.9569, 0.002632, 0.9569, 0.0, 0.9569, 0.002632, 0.9531, 0.002945, 0.9569, 0.0, 0.963, 0.002408, 0.961, 0.002649, 0.9569, 0.0, 0.9531, 0.002945, 0.9511, 0.002856, 0.9569, 0.0, 0.9827, 0.8409, 0.9872, 0.8408, 0.9832, 0.8431, 0.9784, 0.8406, 0.9827, 0.8409, 0.9832, 0.8431, 0.7847, 0.8997, 0.7855, 0.8979, 0.7855, 0.9033, 0.752, 0.9023, 0.7512, 0.9011, 0.752, 0.8957, 0.9198, 0.01321, 0.928, 0.01305, 0.9176, 0.08085, 0.9122, 0.08095, 0.928, 0.01305, 0.936, 0.01131, 0.9229, 0.0797, 0.9176, 0.08085, 0.9864, 0.485, 0.9758, 0.4877, 0.9703, 0.4311, 0.9773, 0.4293, 0.1192, 0.2288, 0.1186, 0.2162, 0.1734, 0.1964, 0.1738, 0.2048, 0.9703, 0.4311, 0.9667, 0.4334, 0.9665, 0.3771, 0.9702, 0.3752, 0.1754, 0.2093, 0.1738, 0.2048, 0.2212, 0.1745, 0.223, 0.179, 0.9223, 0.4418, 0.9168, 0.4401, 0.9191, 0.384, 0.9245, 0.3859, 0.9168, 0.4401, 0.9107, 0.4414, 0.913, 0.3849, 0.9191, 0.384, 0.9122, 0.08095, 0.9176, 0.08085, 0.9204, 0.1372, 0.9151, 0.1376, 0.1738, 0.2048, 0.1734, 0.1964, 0.2201, 0.1663, 0.2212, 0.1745, 0.9773, 0.4293, 0.9703, 0.4311, 0.9702, 0.3752, 0.9774, 0.3738, 0.9176, 0.08085, 0.9229, 0.0797, 0.9257, 0.1359, 0.9204, 0.1372, 0.8923, 0.8832, 0.8964, 0.8806, 0.8964, 0.92, 0.8938, 0.9204, 0.223, 0.179, 0.2212, 0.1745, 0.2619, 0.1332, 0.2631, 0.135, 0.9245, 0.3859, 0.9191, 0.384, 0.917, 0.3317, 0.9226, 0.3333, 0.9191, 0.384, 0.913, 0.3849, 0.9107, 0.3324, 0.917, 0.3317, 0.9151, 0.1376, 0.9204, 0.1372, 0.9186, 0.1924, 0.913, 0.1927, 0.2212, 0.1745, 0.2201, 0.1663, 0.262, 0.1298, 0.2619, 0.1332, 0.9774, 0.3738, 0.9702, 0.3752, 0.983, 0.3176, 0.9864, 0.3176, 0.9204, 0.1372, 0.9257, 0.1359, 0.9241, 0.1913, 0.9186, 0.1924, 0.9246, 0.3338, 0.9226, 0.3333, 0.9313, 0.3257, 0.9403, 0.3255, 0.7196, 0.9018, 0.7211, 0.9037, 0.7262, 0.9213, 0.7237, 0.919, 0.9226, 0.3333, 0.917, 0.3317, 0.9132, 0.326, 0.9313, 0.3257, 0.917, 0.3317, 0.9107, 0.3324, 0.8951, 0.3293, 0.9132, 0.326, 0.7248, 0.9025, 0.7257, 0.8971, 0.7306, 0.8957, 0.7306, 0.9115, 0.7211, 0.9037, 0.7248, 0.9025, 0.7306, 0.9115, 0.7262, 0.9213, 0.9864, 0.3176, 0.983, 0.3176, 0.9759, 0.3048, 0.981, 0.3052, 0.9186, 0.1924, 0.9241, 0.1913, 0.9394, 0.1986, 0.9231, 0.1981, 0.9403, 0.3255, 0.9313, 0.3257, 0.9235, 0.2732, 0.9268, 0.273, 0.9117, 0.5912, 0.9086, 0.5926, 0.9085, 0.5346, 0.9097, 0.5342, 0.9313, 0.3257, 0.9132, 0.326, 0.9174, 0.2735, 0.9235, 0.2732, 0.9132, 0.326, 0.8951, 0.3293, 0.9113, 0.2748, 0.9174, 0.2735, 0.9063, 0.1967, 0.9231, 0.1981, 0.9231, 0.252, 0.9174, 0.2514, 0.8951, 0.1959, 0.9063, 0.1967, 0.9174, 0.2514, 0.9133, 0.251, 0.981, 0.3052, 0.9759, 0.3048, 0.969, 0.263, 0.9709, 0.263, 0.9231, 0.1981, 0.9394, 0.1986, 0.9286, 0.2522, 0.9231, 0.252, 0.9268, 0.273, 0.9235, 0.2732, 0.9193, 0.263, 0.9097, 0.5342, 0.9085, 0.5346, 0.9117, 0.5202, 0.9235, 0.2732, 0.9174, 0.2735, 0.9193, 0.263, 0.9174, 0.2735, 0.9113, 0.2748, 0.9193, 0.263, 0.9174, 0.2514, 0.9231, 0.252, 0.922, 0.263, 0.9133, 0.251, 0.9174, 0.2514, 0.922, 0.263, 0.7527, 0.8969, 0.7541, 0.8957, 0.7541, 0.9074, 0.9231, 0.252, 0.9286, 0.2522, 0.922, 0.263])
me_circle_003.use_remesh_preserve_volume = False
me_circle_003.use_remesh_preserve_attributes = False
me_circle_003.use_mirror_vertex_groups = False
me_circle_003.update()
me_circle_002 = bpy.data.meshes.new('Circle.002')
me_circle_002.from_pydata([(0.0, 0.43, 0.0), (-0.3041, 0.3041, 0.0), (-0.43, -1.88e-08, 0.0), (-0.3041, -0.3041, 0.0), (3.759e-08, -0.43, 0.0), (0.3041, -0.3041, 0.0), (0.43, 5.128e-09, 0.0), (0.3041, 0.3041, 0.0), (6.48e-09, 0.05603, 0.0), (-0.03962, 0.03962, 0.0), (-0.05603, -2.449e-09, 0.0), (-0.03962, -0.03962, 0.0), (1.138e-08, -0.05603, 0.0), (0.03962, -0.03962, 0.0), (0.05603, 6.682e-10, 0.0), (0.03962, 0.03962, 0.0)], [], [(7, 0, 8, 15), (6, 7, 15, 14), (5, 6, 14, 13), (4, 5, 13, 12), (3, 4, 12, 11), (2, 3, 11, 10), (1, 2, 10, 9), (0, 1, 9, 8)])
_uv = me_circle_002.uv_layers.new(name='UVMap')
_uv.uv.foreach_set('vector', [0.2929, 1.125e-07, 0.7071, 0.0, 0.527, 0.4348, 0.473, 0.4348, 0.0, 0.2929, 0.2929, 1.125e-07, 0.473, 0.4348, 0.4348, 0.473, 0.0, 0.7071, 0.0, 0.2929, 0.4348, 0.473, 0.4348, 0.527, 0.2929, 1.0, 0.0, 0.7071, 0.4348, 0.527, 0.473, 0.5652, 0.7071, 1.0, 0.2929, 1.0, 0.473, 0.5652, 0.527, 0.5652, 1.0, 0.7071, 0.7071, 1.0, 0.527, 0.5652, 0.5652, 0.527, 1.0, 0.2929, 1.0, 0.7071, 0.5652, 0.527, 0.5652, 0.473, 0.7071, 0.0, 1.0, 0.2929, 0.5652, 0.473, 0.527, 0.4348])
me_circle_002.use_remesh_preserve_volume = False
me_circle_002.use_remesh_preserve_attributes = False
me_circle_002.use_mirror_vertex_groups = False
me_circle_002.update()
me_circle_001 = bpy.data.meshes.new('Circle.001')
me_circle_001.from_pydata([(0.0, 0.4, 0.0), (-0.2828, 0.2828, 0.0), (-0.4, -1.748e-08, 0.0), (-0.2828, -0.2828, 0.0), (3.497e-08, -0.4, 0.0), (0.2828, -0.2828, 0.0), (0.4, 4.77e-09, 0.0), (0.2828, 0.2828, 0.0), (-1.495e-09, 0.4535, 0.5), (-0.3207, 0.3207, 0.5), (-0.4535, -1.982e-08, 0.5), (-0.3207, -0.3207, 0.5), (3.815e-08, -0.4535, 0.5), (0.3207, -0.3207, 0.5), (0.4535, 5.408e-09, 0.5), (0.3207, 0.3207, 0.5), (-1.806e-09, 0.4806, 0.5), (-0.3398, 0.3398, 0.5), (-0.4806, -2.101e-08, 0.5), (-0.3398, -0.3398, 0.5), (4.021e-08, -0.4806, 0.5), (0.3398, -0.3398, 0.5), (0.4806, 5.731e-09, 0.5), (0.3398, 0.3398, 0.5), (-1.806e-09, 0.4806, 0.55), (-0.3398, 0.3398, 0.55), (-0.4806, -2.101e-08, 0.55), (-0.3398, -0.3398, 0.55), (4.021e-08, -0.4806, 0.55), (0.3398, -0.3398, 0.55), (0.4806, 5.731e-09, 0.55), (0.3398, 0.3398, 0.55), (0.3114, 0.3114, 0.5), (-0.3114, -0.3114, 0.5), (-0.4404, -1.925e-08, 0.5), (-0.3114, 0.3114, 0.5), (3.739e-08, -0.4404, 0.55), (0.3114, -0.3114, 0.55), (0.4404, 5.251e-09, 0.55), (-1.11e-09, 0.4404, 0.5), (-1.11e-09, 0.4404, 0.55), (-0.3114, 0.3114, 0.55), (-0.4404, -1.925e-08, 0.55), (-0.3114, -0.3114, 0.55), (0.4404, 5.251e-09, 0.5), (0.3114, -0.3114, 0.5), (3.739e-08, -0.4404, 0.5), (0.3114, 0.3114, 0.55), (0.2574, 0.2574, 0.01872), (-0.2574, -0.2574, 0.01872), (-0.364, -1.591e-08, 0.01872), (-0.2574, 0.2574, 0.01872), (1.833e-09, 0.364, 0.01872), (0.364, 4.34e-09, 0.01872), (0.2574, -0.2574, 0.01872), (3.365e-08, -0.364, 0.01872), (8.355e-09, -7.451e-09, 0.01872), (1.863e-08, 3.725e-09, 0.0)], [], [(7, 0, 8, 15), (6, 7, 15, 14), (5, 6, 14, 13), (4, 5, 13, 12), (3, 4, 12, 11), (2, 3, 11, 10), (1, 2, 10, 9), (0, 1, 9, 8), (15, 8, 16, 23), (14, 15, 23, 22), (13, 14, 22, 21), (12, 13, 21, 20), (11, 12, 20, 19), (10, 11, 19, 18), (9, 10, 18, 17), (8, 9, 17, 16), (23, 16, 24, 31), (22, 23, 31, 30), (21, 22, 30, 29), (20, 21, 29, 28), (19, 20, 28, 27), (18, 19, 27, 26), (17, 18, 26, 25), (16, 17, 25, 24), (32, 39, 52, 48), (34, 33, 49, 50), (29, 30, 38, 37), (28, 29, 37, 36), (35, 34, 50, 51), (39, 35, 51, 52), (45, 44, 53, 54), (46, 45, 54, 55), (36, 37, 45, 46), (37, 38, 44, 45), (40, 41, 35, 39), (41, 42, 34, 35), (42, 43, 33, 34), (47, 40, 39, 32), (43, 36, 46, 33), (38, 47, 32, 44), (31, 24, 40, 47), (30, 31, 47, 38), (27, 28, 36, 43), (26, 27, 43, 42), (25, 26, 42, 41), (24, 25, 41, 40), (33, 46, 55, 49), (44, 32, 48, 53), (55, 54, 56), (53, 48, 56), (49, 55, 56), (48, 52, 56), (50, 49, 56), (51, 50, 56), (52, 51, 56), (54, 53, 56), (1, 0, 57), (2, 1, 57), (3, 2, 57), (4, 3, 57), (5, 4, 57), (6, 5, 57), (7, 6, 57), (0, 7, 57)])
_uv = me_circle_001.uv_layers.new(name='UVMap')
_uv.uv.foreach_set('vector', [0.5382, 0.9921, 0.5377, 0.8587, 0.7279, 0.8487, 0.7285, 1.0, 0.6765, 0.1159, 0.6774, 0.02154, 0.8678, 0.0, 0.8667, 0.107, 0.6765, 0.2493, 0.6765, 0.1159, 0.8667, 0.107, 0.8667, 0.2583, 0.6774, 0.3437, 0.6765, 0.2493, 0.8667, 0.2583, 0.8678, 0.3652, 0.9922, 0.2177, 0.8756, 0.2177, 0.8678, 0.0, 1.0, 1.299e-08, 0.7285, 0.8587, 0.7291, 0.7643, 0.9193, 0.7417, 0.9187, 0.8487, 0.7291, 0.9921, 0.7285, 0.8587, 0.9187, 0.8487, 0.9193, 1.0, 0.5377, 0.8587, 0.5382, 0.7643, 0.7285, 0.7417, 0.7279, 0.8487, 0.6669, 0.2692, 0.6669, 0.1179, 0.6765, 0.1134, 0.6765, 0.2737, 0.5735, 0.3762, 0.6669, 0.2692, 0.6765, 0.2737, 0.5774, 0.3871, 0.4413, 0.3762, 0.5735, 0.3762, 0.5774, 0.3871, 0.4373, 0.3871, 0.3478, 0.2692, 0.4413, 0.3762, 0.4373, 0.3871, 0.3382, 0.2737, 0.3478, 0.1179, 0.3478, 0.2692, 0.3382, 0.2737, 0.3382, 0.1134, 0.4413, 0.01091, 0.3478, 0.1179, 0.3382, 0.1134, 0.4373, 2.598e-08, 0.5735, 0.01091, 0.4413, 0.01091, 0.4373, 2.598e-08, 0.5774, 0.0, 0.6669, 0.1179, 0.5735, 0.01091, 0.5774, 0.0, 0.6765, 0.1134, 0.4854, 0.954, 0.4848, 0.7937, 0.5038, 0.7936, 0.5045, 0.9539, 0.8898, 0.5056, 0.8887, 0.619, 0.8696, 0.619, 0.8708, 0.5056, 0.8898, 0.3453, 0.8898, 0.5056, 0.8708, 0.5056, 0.8708, 0.3453, 0.8887, 0.2319, 0.8898, 0.3453, 0.8708, 0.3453, 0.8696, 0.2319, 0.2223, 0.7092, 0.2223, 0.8695, 0.2032, 0.8695, 0.2032, 0.7092, 0.5045, 0.7937, 0.5052, 0.6803, 0.5242, 0.6802, 0.5235, 0.7936, 0.5052, 0.954, 0.5045, 0.7937, 0.5235, 0.7936, 0.5242, 0.9539, 0.4848, 0.7937, 0.4854, 0.6803, 0.5045, 0.6802, 0.5038, 0.7936, 0.01967, 0.96, 0.01904, 0.8131, 0.2027, 0.8248, 0.2032, 0.9462, 0.3006, 0.7841, 0.3012, 0.6802, 0.4848, 0.7099, 0.4842, 0.7958, 0.3382, 0.2737, 0.2392, 0.3871, 0.2333, 0.3709, 0.3241, 0.267, 0.3382, 0.1134, 0.3382, 0.2737, 0.3241, 0.267, 0.3241, 0.1201, 0.3012, 0.931, 0.3006, 0.7841, 0.4842, 0.7958, 0.4848, 0.9172, 0.01904, 0.8131, 0.01967, 0.7092, 0.2032, 0.739, 0.2027, 0.8248, 0.5567, 0.6378, 0.5567, 0.4909, 0.7403, 0.5037, 0.7403, 0.6251, 0.5578, 0.7417, 0.5567, 0.6378, 0.7403, 0.6251, 0.7412, 0.711, 0.5387, 0.7417, 0.5377, 0.6378, 0.5567, 0.6378, 0.5578, 0.7417, 0.5377, 0.6378, 0.5377, 0.4909, 0.5567, 0.4909, 0.5567, 0.6378, 0.0, 0.8132, 0.0006241, 0.7093, 0.01967, 0.7092, 0.01904, 0.8131, 0.2822, 0.9311, 0.2815, 0.7842, 0.3006, 0.7841, 0.3012, 0.931, 0.2815, 0.7842, 0.2822, 0.6803, 0.3012, 0.6802, 0.3006, 0.7841, 0.0006241, 0.9601, 0.0, 0.8132, 0.01904, 0.8131, 0.01967, 0.96, 0.7412, 0.3871, 0.8696, 0.3871, 0.8696, 0.4089, 0.7412, 0.4089, 0.5377, 0.4909, 0.5387, 0.3871, 0.5578, 0.3871, 0.5567, 0.4909, 0.09907, 0.3871, 3.406e-08, 0.2737, 0.01415, 0.267, 0.1049, 0.3709, 0.2392, 0.3871, 0.09907, 0.3871, 0.1049, 0.3709, 0.2333, 0.3709, 0.2392, 0.0, 0.3382, 0.1134, 0.3241, 0.1201, 0.2333, 0.01619, 0.09907, 2.598e-08, 0.2392, 0.0, 0.2333, 0.01619, 0.1049, 0.01619, 0.0, 0.1134, 0.09907, 2.598e-08, 0.1049, 0.01619, 0.01415, 0.1201, 3.406e-08, 0.2737, 0.0, 0.1134, 0.01415, 0.1201, 0.01415, 0.267, 0.7412, 0.4089, 0.8696, 0.4089, 0.8585, 0.619, 0.7524, 0.619, 0.5567, 0.4909, 0.5578, 0.3871, 0.7412, 0.4178, 0.7403, 0.5037, 0.4627, 0.3871, 0.5377, 0.4729, 0.4096, 0.5336, 0.5377, 0.5943, 0.4627, 0.6802, 0.4096, 0.5336, 0.3566, 0.3871, 0.4627, 0.3871, 0.4096, 0.5336, 0.4627, 0.6802, 0.3566, 0.6802, 0.4096, 0.5336, 0.2815, 0.4729, 0.3566, 0.3871, 0.4096, 0.5336, 0.2815, 0.5943, 0.2815, 0.4729, 0.4096, 0.5336, 0.3566, 0.6802, 0.2815, 0.5943, 0.4096, 0.5336, 0.5377, 0.4729, 0.5377, 0.5943, 0.4096, 0.5336, 0.08246, 0.7092, 0.0, 0.6149, 0.1408, 0.5481, 0.1991, 0.7092, 0.08246, 0.7092, 0.1408, 0.5481, 0.2815, 0.6149, 0.1991, 0.7092, 0.1408, 0.5481, 0.2815, 0.4814, 0.2815, 0.6149, 0.1408, 0.5481, 0.1991, 0.3871, 0.2815, 0.4814, 0.1408, 0.5481, 0.08246, 0.3871, 0.1991, 0.3871, 0.1408, 0.5481, 4.541e-08, 0.4814, 0.08246, 0.3871, 0.1408, 0.5481, 0.0, 0.6149, 4.541e-08, 0.4814, 0.1408, 0.5481])
me_circle_001.use_remesh_preserve_volume = False
me_circle_001.use_remesh_preserve_attributes = False
me_circle_001.use_mirror_vertex_groups = False
me_circle_001.update()

# ---- objects
ob_stonek = bpy.data.objects.new('Stonek', me_circle_003)
ob_hlina = bpy.data.objects.new('Hlina', me_circle_002)
ob_kvetinac = bpy.data.objects.new('Kvetinac', me_circle_001)

# ---- transforms, parenting, visibility, modifiers, constraints
ob_stonek.location = (1.595e-08, -1.092e-09, 0.4334)
ob_stonek.lineart.crease_threshold = 0.0
ob_hlina.location = (1.595e-08, -1.092e-09, 0.4334)
ob_hlina.lineart.crease_threshold = 0.0
ob_kvetinac.location = (0.0, 0.0, 0.0)
ob_kvetinac.lineart.crease_threshold = 0.0

# ---- collection membership
col_collection_1.objects.link(ob_stonek)
col_collection_1.objects.link(ob_hlina)
col_collection_1.objects.link(ob_kvetinac)

# ---- scene / render settings (as saved in the file)
scene.frame_start = 1; scene.frame_end = 250; scene.frame_set(1)
scene.render.engine = 'BLENDER_EEVEE_NEXT'
scene.render.resolution_percentage = 50
scene.render.dither_intensity = 0.0
scene.cycles.use_denoising = False
scene.cycles.samples = 10
scene.cycles.sampling_pattern = 'TABULATED_SOBOL'
scene.cycles.light_sampling_threshold = 0.0
scene.cycles.use_adaptive_sampling = False
scene.cycles.use_light_tree = False
scene.cycles.blur_glossy = 0.0
scene.cycles.volume_bounces = 1
scene.cycles.pixel_filter_type = 'GAUSSIAN'
scene.cycles.sample_clamp_indirect = 0.0
scene.view_settings.view_transform = 'Standard'
bpy.context.view_layer.update()

# ---- added for rendering (the .blend has no active camera and no usable light): camera, sun
cam_auto = bpy.data.cameras.new('AutoCamera')
cam_auto.lens = 50.0
cam_auto.sensor_width = 36.0
cam_auto.clip_end = 1000.0
ob_auto_camera = bpy.data.objects.new('AutoCamera', cam_auto)
scene.collection.objects.link(ob_auto_camera)
ob_auto_camera.location = (2.10292, -2.52351, 2.59315)
ob_auto_camera.rotation_euler = (1.09748, -7.21219e-08, 0.694738)
scene.camera = ob_auto_camera
light_auto_sun = bpy.data.lights.new('AutoSun', 'SUN')
light_auto_sun.energy = 3.0
light_auto_sun.angle = 0.0523599
ob_auto_sun = bpy.data.objects.new('AutoSun', light_auto_sun)
scene.collection.objects.link(ob_auto_sun)
ob_auto_sun.rotation_euler = (0.872665, 0.174533, 0.523599)
bpy.context.view_layer.update()
